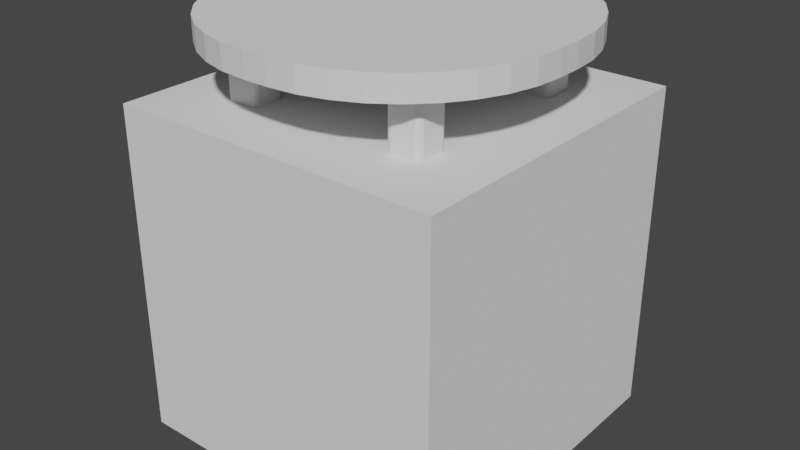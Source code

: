 # Source: table_cir100.blend  (saved by Blender 3.4.6; exported with 4.5.12 LTS)
import bpy
from mathutils import Matrix  # noqa: F401  (used for matrix-valued properties, if any)

bpy.ops.wm.read_factory_settings(use_empty=True)
scene = bpy.context.scene
scene.name = 'Scene'

# ---- collections
col_collection = bpy.data.collections.new('Collection'); scene.collection.children.link(col_collection)

# ---- world
world_world = bpy.data.worlds.new('World'); scene.world = world_world
world_world.use_nodes = True; world_world.node_tree.nodes.clear()
_N = world_world.node_tree.nodes; _L = world_world.node_tree.links
n0 = _N.new('ShaderNodeOutputWorld'); n0.name = 'World Output'; n0.location = (300, 300)
n1 = _N.new('ShaderNodeBackground'); n1.name = 'Background'; n1.location = (10, 300)
n1.inputs[0].default_value = (0.05088, 0.05088, 0.05088, 1.0)
_L.new(n1.outputs[0], n0.inputs[0])
n0.is_active_output = True
world_world.color = (0.05088, 0.05088, 0.05088)
world_world.use_sun_shadow = False
world_world.sun_shadow_jitter_overblur = 0.0

# ---- meshes
me_x = bpy.data.meshes.new('Куб')
me_x.from_pydata([(-0.2998, -0.3114, -0.0798), (-0.3148, -0.2964, -0.0798), (-0.3104, -0.307, -0.0798), (-0.3148, -0.2964, -0.02982), (-0.2998, -0.3114, -0.02982), (-0.3104, -0.307, -0.02982), (-0.3148, 0.3033, -0.0798), (-0.2998, 0.3183, -0.0798), (-0.3104, 0.3139, -0.0798), (-0.2998, 0.3183, -0.02982), (-0.3148, 0.3033, -0.02982), (-0.3104, 0.3139, -0.02982), (0.3156, -0.2964, -0.0798), (0.3006, -0.3114, -0.0798), (0.3112, -0.307, -0.0798), (0.3006, -0.3114, -0.02982), (0.3156, -0.2964, -0.02982), (0.3112, -0.307, -0.02982), (0.3006, 0.3183, -0.0798), (0.3156, 0.3033, -0.0798), (0.3112, 0.3139, -0.0798), (0.3156, 0.3033, -0.02982), (0.3006, 0.3183, -0.02982), (0.3112, 0.3139, -0.02982), (-0.2998, -0.3114, -0.6998), (-0.3148, -0.2964, -0.6998), (-0.3104, -0.307, -0.6998), (-0.3148, -0.2964, -0.0798), (-0.2998, -0.3114, -0.0798), (-0.3104, -0.307, -0.0798), (-0.3148, -0.2264, -0.6998), (-0.2998, -0.2114, -0.6998), (-0.3104, -0.2158, -0.6998), (-0.2998, -0.2114, -0.0798), (-0.3148, -0.2264, -0.0798), (-0.3104, -0.2158, -0.0798), (-0.2148, -0.2964, -0.6998), (-0.2298, -0.3114, -0.6998), (-0.2191, -0.307, -0.6998), (-0.2298, -0.3114, -0.0798), (-0.2148, -0.2964, -0.0798), (-0.2191, -0.307, -0.0798), (-0.2298, -0.2114, -0.6998), (-0.2148, -0.2264, -0.6998), (-0.2191, -0.2158, -0.6998), (-0.2148, -0.2264, -0.0798), (-0.2298, -0.2114, -0.0798), (-0.2191, -0.2158, -0.0798), (-0.2998, 0.2183, -0.6996), (-0.3148, 0.2333, -0.6996), (-0.3104, 0.2227, -0.6996), (-0.3148, 0.2333, -0.0798), (-0.2998, 0.2183, -0.0798), (-0.3104, 0.2227, -0.0798), (-0.3148, 0.3033, -0.6996), (-0.2998, 0.3183, -0.6996), (-0.3104, 0.3139, -0.6996), (-0.2998, 0.3183, -0.0798), (-0.3148, 0.3033, -0.0798), (-0.3104, 0.3139, -0.0798), (-0.2148, 0.2333, -0.6996), (-0.2298, 0.2183, -0.6996), (-0.2191, 0.2227, -0.6996), (-0.2298, 0.2183, -0.0798), (-0.2148, 0.2333, -0.0798), (-0.2191, 0.2227, -0.0798), (-0.2298, 0.3183, -0.6996), (-0.2148, 0.3033, -0.6996), (-0.2191, 0.3139, -0.6996), (-0.2148, 0.3033, -0.0798), (-0.2298, 0.3183, -0.0798), (-0.2191, 0.3139, -0.0798), (0.2306, -0.3114, -0.7), (0.2156, -0.2964, -0.7), (0.22, -0.307, -0.7), (0.2156, -0.2964, -0.07979), (0.2306, -0.3114, -0.07979), (0.22, -0.307, -0.07979), (0.2156, -0.2264, -0.7), (0.2306, -0.2114, -0.7), (0.22, -0.2158, -0.7), (0.2306, -0.2114, -0.07979), (0.2156, -0.2264, -0.07979), (0.22, -0.2158, -0.07979), (0.3156, -0.2964, -0.7), (0.3006, -0.3114, -0.7), (0.3112, -0.307, -0.7), (0.3006, -0.3114, -0.07979), (0.3156, -0.2964, -0.07979), (0.3112, -0.307, -0.07979), (0.3006, -0.2114, -0.7), (0.3156, -0.2264, -0.7), (0.3112, -0.2158, -0.7), (0.3156, -0.2264, -0.07979), (0.3006, -0.2114, -0.07979), (0.3112, -0.2158, -0.07979), (0.2306, 0.2183, -0.6996), (0.2156, 0.2333, -0.6996), (0.22, 0.2227, -0.6996), (0.2156, 0.2333, -0.07979), (0.2306, 0.2183, -0.07979), (0.22, 0.2227, -0.07979), (0.2156, 0.3033, -0.6996), (0.2306, 0.3183, -0.6996), (0.22, 0.3139, -0.6996), (0.2306, 0.3183, -0.07979), (0.2156, 0.3033, -0.07979), (0.22, 0.3139, -0.07979), (0.3156, 0.2333, -0.6996), (0.3006, 0.2183, -0.6996), (0.3112, 0.2227, -0.6996), (0.3006, 0.2183, -0.07979), (0.3156, 0.2333, -0.07979), (0.3112, 0.2227, -0.07979), (0.3006, 0.3183, -0.6996), (0.3156, 0.3033, -0.6996), (0.3112, 0.3139, -0.6996), (0.3156, 0.3033, -0.07979), (0.3006, 0.3183, -0.07979), (0.3112, 0.3139, -0.07979), (0.4994, 0.03685, 0.04007), (0.03672, 0.5013, 0.04007), (0.4924, 0.1175, 0.04007), (0.4715, 0.1957, 0.04007), (0.4374, 0.2691, 0.04007), (0.3912, 0.3354, 0.04007), (0.3341, 0.3926, 0.04007), (0.2681, 0.439, 0.04007), (0.195, 0.4732, 0.04007), (0.1171, 0.4942, 0.04007), (0.03672, 0.5013, -0.02992), (0.4994, 0.03685, -0.02992), (0.1171, 0.4942, -0.02992), (0.195, 0.4732, -0.02992), (0.2681, 0.439, -0.02992), (0.3341, 0.3926, -0.02992), (0.3912, 0.3354, -0.02992), (0.4374, 0.2691, -0.02992), (0.4715, 0.1957, -0.02992), (0.4924, 0.1175, -0.02992), (0.03672, -0.5013, 0.04007), (0.4994, -0.03685, 0.04007), (0.1171, -0.4942, 0.04007), (0.195, -0.4732, 0.04007), (0.2681, -0.439, 0.04007), (0.3341, -0.3926, 0.04007), (0.3912, -0.3354, 0.04007), (0.4374, -0.2691, 0.04007), (0.4715, -0.1957, 0.04007), (0.4924, -0.1175, 0.04007), (0.4994, -0.03685, -0.02992), (0.03672, -0.5013, -0.02992), (0.4924, -0.1175, -0.02992), (0.4715, -0.1957, -0.02992), (0.4374, -0.2691, -0.02992), (0.3912, -0.3354, -0.02992), (0.3341, -0.3926, -0.02992), (0.2681, -0.439, -0.02992), (0.195, -0.4732, -0.02992), (0.1171, -0.4942, -0.02992), (-0.03672, 0.5013, 0.04007), (-0.4994, 0.03685, 0.04007), (-0.1171, 0.4942, 0.04007), (-0.195, 0.4732, 0.04007), (-0.2681, 0.439, 0.04007), (-0.3341, 0.3926, 0.04007), (-0.3912, 0.3354, 0.04007), (-0.4374, 0.2691, 0.04007), (-0.4715, 0.1957, 0.04007), (-0.4924, 0.1175, 0.04007), (-0.4994, 0.03685, -0.02992), (-0.03672, 0.5013, -0.02992), (-0.4924, 0.1175, -0.02992), (-0.4715, 0.1957, -0.02992), (-0.4374, 0.2691, -0.02992), (-0.3912, 0.3354, -0.02992), (-0.3341, 0.3926, -0.02992), (-0.2681, 0.439, -0.02992), (-0.195, 0.4732, -0.02992), (-0.1171, 0.4942, -0.02992), (-0.4994, -0.03685, 0.04007), (-0.03672, -0.5013, 0.04007), (-0.4924, -0.1175, 0.04007), (-0.4715, -0.1957, 0.04007), (-0.4374, -0.2691, 0.04007), (-0.3912, -0.3354, 0.04007), (-0.3341, -0.3926, 0.04007), (-0.2681, -0.439, 0.04007), (-0.195, -0.4732, 0.04007), (-0.1171, -0.4942, 0.04007), (-0.03672, -0.5013, -0.02992), (-0.4994, -0.03685, -0.02992), (-0.1171, -0.4942, -0.02992), (-0.195, -0.4732, -0.02992), (-0.2681, -0.439, -0.02992), (-0.3341, -0.3926, -0.02992), (-0.3912, -0.3354, -0.02992), (-0.4374, -0.2691, -0.02992), (-0.4715, -0.1957, -0.02992), (-0.4924, -0.1175, -0.02992)], [], [(13, 15, 4, 0), (19, 21, 16, 12), (30, 32, 31, 42, 44, 43, 36, 38, 37, 24, 26, 25), (21, 23, 22, 9, 11, 10, 3, 5, 4, 15, 17, 16), (1, 3, 10, 6), (7, 9, 22, 18), (37, 39, 28, 24), (43, 45, 40, 36), (54, 56, 55, 66, 68, 67, 60, 62, 61, 48, 50, 49), (45, 47, 46, 33, 35, 34, 27, 29, 28, 39, 41, 40), (25, 27, 34, 30), (31, 33, 46, 42), (61, 63, 52, 48), (67, 69, 64, 60), (78, 80, 79, 90, 92, 91, 84, 86, 85, 72, 74, 73), (69, 71, 70, 57, 59, 58, 51, 53, 52, 63, 65, 64), (49, 51, 58, 54), (55, 57, 70, 66), (85, 87, 76, 72), (91, 93, 88, 84), (102, 104, 103, 114, 116, 115, 108, 110, 109, 96, 98, 97), (93, 95, 94, 81, 83, 82, 75, 77, 76, 87, 89, 88), (73, 75, 82, 78), (79, 81, 94, 90), (109, 111, 100, 96), (115, 117, 112, 108), (117, 119, 118, 105, 107, 106, 99, 101, 100, 111, 113, 112), (97, 99, 106, 102), (103, 105, 118, 114), (0, 4, 5, 2), (2, 5, 3, 1), (9, 7, 8, 11), (11, 8, 6, 10), (21, 19, 20, 23), (23, 20, 18, 22), (15, 13, 14, 17), (17, 14, 12, 16), (24, 28, 29, 26), (26, 29, 27, 25), (33, 31, 32, 35), (35, 32, 30, 34), (45, 43, 44, 47), (47, 44, 42, 46), (39, 37, 38, 41), (41, 38, 36, 40), (48, 52, 53, 50), (50, 53, 51, 49), (57, 55, 56, 59), (59, 56, 54, 58), (69, 67, 68, 71), (71, 68, 66, 70), (63, 61, 62, 65), (65, 62, 60, 64), (72, 76, 77, 74), (74, 77, 75, 73), (81, 79, 80, 83), (83, 80, 78, 82), (93, 91, 92, 95), (95, 92, 90, 94), (87, 85, 86, 89), (89, 86, 84, 88), (96, 100, 101, 98), (98, 101, 99, 97), (105, 103, 104, 107), (107, 104, 102, 106), (117, 115, 116, 119), (119, 116, 114, 118), (111, 109, 110, 113), (113, 110, 108, 112), (6, 8, 7, 18, 20, 19, 12, 14, 13, 0, 2, 1), (170, 172, 173, 174, 175, 176, 177, 178, 179, 171, 130, 132, 133, 134, 135, 136, 137, 138, 139, 131, 150, 152, 153, 154, 155, 156, 157, 158, 159, 151, 190, 192, 193, 194, 195, 196, 197, 198, 199, 191), (151, 140, 181, 190), (191, 180, 161, 170), (120, 122, 123, 124, 125, 126, 127, 128, 129, 121, 160, 162, 163, 164, 165, 166, 167, 168, 169, 161, 180, 182, 183, 184, 185, 186, 187, 188, 189, 181, 140, 142, 143, 144, 145, 146, 147, 148, 149, 141), (131, 120, 141, 150), (190, 181, 189, 192), (192, 189, 188, 193), (193, 188, 187, 194), (194, 187, 186, 195), (195, 186, 185, 196), (196, 185, 184, 197), (197, 184, 183, 198), (198, 183, 182, 199), (199, 182, 180, 191), (160, 171, 179, 162), (162, 179, 178, 163), (163, 178, 177, 164), (164, 177, 176, 165), (165, 176, 175, 166), (166, 175, 174, 167), (167, 174, 173, 168), (168, 173, 172, 169), (169, 172, 170, 161), (120, 131, 139, 122), (122, 139, 138, 123), (123, 138, 137, 124), (124, 137, 136, 125), (125, 136, 135, 126), (126, 135, 134, 127), (127, 134, 133, 128), (128, 133, 132, 129), (129, 132, 130, 121), (140, 151, 159, 142), (142, 159, 158, 143), (143, 158, 157, 144), (144, 157, 156, 145), (145, 156, 155, 146), (146, 155, 154, 147), (147, 154, 153, 148), (148, 153, 152, 149), (149, 152, 150, 141), (171, 160, 121, 130)])
_uv = me_x.uv_layers.new(name='UVКарта')
_uv.uv.foreach_set('vector', [0.375, 0.7542, 0.625, 0.7542, 0.625, 0.9958, 0.375, 0.9958, 0.375, 0.5019, 0.625, 0.5019, 0.625, 0.7481, 0.375, 0.7481, 0.125, 0.5375, 0.136, 0.511, 0.1625, 0.5, 0.3375, 0.5, 0.364, 0.511, 0.375, 0.5375, 0.375, 0.7125, 0.364, 0.739, 0.3375, 0.75, 0.1625, 0.75, 0.136, 0.739, 0.125, 0.7125, 0.625, 0.5019, 0.6262, 0.5005, 0.6292, 0.5, 0.8708, 0.5, 0.8738, 0.5005, 0.875, 0.5019, 0.875, 0.7481, 0.8738, 0.7495, 0.8708, 0.75, 0.6292, 0.75, 0.6262, 0.7495, 0.625, 0.7481, 0.375, 0.001875, 0.625, 0.001875, 0.625, 0.2481, 0.375, 0.2481, 0.375, 0.2542, 0.625, 0.2542, 0.625, 0.4958, 0.375, 0.4958, 0.375, 0.7875, 0.625, 0.7875, 0.625, 0.9625, 0.375, 0.9625, 0.375, 0.5375, 0.625, 0.5375, 0.625, 0.7125, 0.375, 0.7125, 0.125, 0.5375, 0.136, 0.511, 0.1625, 0.5, 0.3375, 0.5, 0.364, 0.511, 0.375, 0.5375, 0.375, 0.7125, 0.364, 0.739, 0.3375, 0.75, 0.1625, 0.75, 0.136, 0.739, 0.125, 0.7125, 0.625, 0.5375, 0.636, 0.511, 0.6625, 0.5, 0.8375, 0.5, 0.864, 0.511, 0.875, 0.5375, 0.875, 0.7125, 0.864, 0.739, 0.8375, 0.75, 0.6625, 0.75, 0.636, 0.739, 0.625, 0.7125, 0.375, 0.0375, 0.625, 0.0375, 0.625, 0.2125, 0.375, 0.2125, 0.375, 0.2875, 0.625, 0.2875, 0.625, 0.4625, 0.375, 0.4625, 0.375, 0.7875, 0.625, 0.7875, 0.625, 0.9625, 0.375, 0.9625, 0.375, 0.5375, 0.625, 0.5375, 0.625, 0.7125, 0.375, 0.7125, 0.125, 0.5375, 0.136, 0.511, 0.1625, 0.5, 0.3375, 0.5, 0.364, 0.511, 0.375, 0.5375, 0.375, 0.7125, 0.364, 0.739, 0.3375, 0.75, 0.1625, 0.75, 0.136, 0.739, 0.125, 0.7125, 0.625, 0.5375, 0.636, 0.511, 0.6625, 0.5, 0.8375, 0.5, 0.864, 0.511, 0.875, 0.5375, 0.875, 0.7125, 0.864, 0.739, 0.8375, 0.75, 0.6625, 0.75, 0.636, 0.739, 0.625, 0.7125, 0.375, 0.0375, 0.625, 0.0375, 0.625, 0.2125, 0.375, 0.2125, 0.375, 0.2875, 0.625, 0.2875, 0.625, 0.4625, 0.375, 0.4625, 0.375, 0.7875, 0.625, 0.7875, 0.625, 0.9625, 0.375, 0.9625, 0.375, 0.5375, 0.625, 0.5375, 0.625, 0.7125, 0.375, 0.7125, 0.125, 0.5375, 0.136, 0.511, 0.1625, 0.5, 0.3375, 0.5, 0.364, 0.511, 0.375, 0.5375, 0.375, 0.7125, 0.364, 0.739, 0.3375, 0.75, 0.1625, 0.75, 0.136, 0.739, 0.125, 0.7125, 0.625, 0.5375, 0.636, 0.511, 0.6625, 0.5, 0.8375, 0.5, 0.864, 0.511, 0.875, 0.5375, 0.875, 0.7125, 0.864, 0.739, 0.8375, 0.75, 0.6625, 0.75, 0.636, 0.739, 0.625, 0.7125, 0.375, 0.0375, 0.625, 0.0375, 0.625, 0.2125, 0.375, 0.2125, 0.375, 0.2875, 0.625, 0.2875, 0.625, 0.4625, 0.375, 0.4625, 0.375, 0.7875, 0.625, 0.7875, 0.625, 0.9625, 0.375, 0.9625, 0.375, 0.5375, 0.625, 0.5375, 0.625, 0.7125, 0.375, 0.7125, 0.625, 0.5375, 0.636, 0.511, 0.6625, 0.5, 0.8375, 0.5, 0.864, 0.511, 0.875, 0.5375, 0.875, 0.7125, 0.864, 0.739, 0.8375, 0.75, 0.6625, 0.75, 0.636, 0.739, 0.625, 0.7125, 0.375, 0.0375, 0.625, 0.0375, 0.625, 0.2125, 0.375, 0.2125, 0.375, 0.2875, 0.625, 0.2875, 0.625, 0.4625, 0.375, 0.4625, 0.375, 0.9958, 0.625, 0.9958, 0.625, 1.0, 0.375, 1.0, 0.375, 0.0, 0.625, 0.0, 0.625, 0.001875, 0.375, 0.001875, 0.625, 0.2542, 0.375, 0.2542, 0.375, 0.25, 0.625, 0.25, 0.625, 0.25, 0.375, 0.25, 0.375, 0.2481, 0.625, 0.2481, 0.625, 0.5019, 0.375, 0.5019, 0.375, 0.5, 0.625, 0.5, 0.625, 0.5, 0.375, 0.5, 0.375, 0.4958, 0.625, 0.4958, 0.625, 0.7542, 0.375, 0.7542, 0.375, 0.75, 0.625, 0.75, 0.625, 0.75, 0.375, 0.75, 0.375, 0.7481, 0.625, 0.7481, 0.375, 0.9625, 0.625, 0.9625, 0.625, 1.0, 0.375, 1.0, 0.375, 0.0, 0.625, 0.0, 0.625, 0.0375, 0.375, 0.0375, 0.625, 0.2875, 0.375, 0.2875, 0.375, 0.25, 0.625, 0.25, 0.625, 0.25, 0.375, 0.25, 0.375, 0.2125, 0.625, 0.2125, 0.625, 0.5375, 0.375, 0.5375, 0.375, 0.5, 0.625, 0.5, 0.625, 0.5, 0.375, 0.5, 0.375, 0.4625, 0.625, 0.4625, 0.625, 0.7875, 0.375, 0.7875, 0.375, 0.75, 0.625, 0.75, 0.625, 0.75, 0.375, 0.75, 0.375, 0.7125, 0.625, 0.7125, 0.375, 0.9625, 0.625, 0.9625, 0.625, 1.0, 0.375, 1.0, 0.375, 0.0, 0.625, 0.0, 0.625, 0.0375, 0.375, 0.0375, 0.625, 0.2875, 0.375, 0.2875, 0.375, 0.25, 0.625, 0.25, 0.625, 0.25, 0.375, 0.25, 0.375, 0.2125, 0.625, 0.2125, 0.625, 0.5375, 0.375, 0.5375, 0.375, 0.5, 0.625, 0.5, 0.625, 0.5, 0.375, 0.5, 0.375, 0.4625, 0.625, 0.4625, 0.625, 0.7875, 0.375, 0.7875, 0.375, 0.75, 0.625, 0.75, 0.625, 0.75, 0.375, 0.75, 0.375, 0.7125, 0.625, 0.7125, 0.375, 0.9625, 0.625, 0.9625, 0.625, 1.0, 0.375, 1.0, 0.375, 0.0, 0.625, 0.0, 0.625, 0.0375, 0.375, 0.0375, 0.625, 0.2875, 0.375, 0.2875, 0.375, 0.25, 0.625, 0.25, 0.625, 0.25, 0.375, 0.25, 0.375, 0.2125, 0.625, 0.2125, 0.625, 0.5375, 0.375, 0.5375, 0.375, 0.5, 0.625, 0.5, 0.625, 0.5, 0.375, 0.5, 0.375, 0.4625, 0.625, 0.4625, 0.625, 0.7875, 0.375, 0.7875, 0.375, 0.75, 0.625, 0.75, 0.625, 0.75, 0.375, 0.75, 0.375, 0.7125, 0.625, 0.7125, 0.375, 0.9625, 0.625, 0.9625, 0.625, 1.0, 0.375, 1.0, 0.375, 0.0, 0.625, 0.0, 0.625, 0.0375, 0.375, 0.0375, 0.625, 0.2875, 0.375, 0.2875, 0.375, 0.25, 0.625, 0.25, 0.625, 0.25, 0.375, 0.25, 0.375, 0.2125, 0.625, 0.2125, 0.625, 0.5375, 0.375, 0.5375, 0.375, 0.5, 0.625, 0.5, 0.625, 0.5, 0.375, 0.5, 0.375, 0.4625, 0.625, 0.4625, 0.625, 0.7875, 0.375, 0.7875, 0.375, 0.75, 0.625, 0.75, 0.625, 0.75, 0.375, 0.75, 0.375, 0.7125, 0.625, 0.7125, 0.125, 0.5019, 0.1262, 0.5005, 0.1292, 0.5, 0.3708, 0.5, 0.3738, 0.5005, 0.375, 0.5019, 0.375, 0.7481, 0.3738, 0.7495, 0.3708, 0.75, 0.1292, 0.75, 0.1262, 0.7495, 0.125, 0.7481, 0.375, 0.3658, 0.3768, 0.3457, 0.382, 0.3262, 0.3905, 0.3079, 0.4021, 0.2914, 0.4164, 0.2771, 0.4329, 0.2655, 0.4512, 0.257, 0.4707, 0.2518, 0.4908, 0.25, 0.5092, 0.25, 0.5293, 0.2518, 0.5488, 0.257, 0.5671, 0.2655, 0.5836, 0.2771, 0.5979, 0.2914, 0.6095, 0.3079, 0.618, 0.3262, 0.6232, 0.3457, 0.625, 0.3658, 0.625, 0.3842, 0.6232, 0.4043, 0.618, 0.4238, 0.6095, 0.4421, 0.5979, 0.4586, 0.5836, 0.4729, 0.5671, 0.4845, 0.5488, 0.493, 0.5293, 0.4982, 0.5092, 0.5, 0.4908, 0.5, 0.4707, 0.4982, 0.4512, 0.493, 0.4329, 0.4845, 0.4164, 0.4729, 0.4021, 0.4586, 0.3905, 0.4421, 0.382, 0.4238, 0.3768, 0.4043, 0.375, 0.3842, 0.375, 0.6158, 0.625, 0.6158, 0.625, 0.6342, 0.375, 0.6342, 0.625, 0.6158, 0.875, 0.6158, 0.875, 0.6342, 0.625, 0.6342, 0.375, 0.1158, 0.3768, 0.0957, 0.382, 0.0762, 0.3905, 0.0579, 0.4021, 0.04137, 0.4164, 0.02709, 0.4329, 0.01552, 0.4512, 0.006984, 0.4707, 0.001759, 0.4908, 0.0, 0.5092, 0.0, 0.5293, 0.001759, 0.5488, 0.006984, 0.5671, 0.01552, 0.5836, 0.02709, 0.5979, 0.04137, 0.6095, 0.0579, 0.618, 0.0762, 0.6232, 0.0957, 0.625, 0.1158, 0.625, 0.1342, 0.6232, 0.1543, 0.618, 0.1738, 0.6095, 0.1921, 0.5979, 0.2086, 0.5836, 0.2229, 0.5671, 0.2345, 0.5488, 0.243, 0.5293, 0.2482, 0.5092, 0.25, 0.4908, 0.25, 0.4707, 0.2482, 0.4512, 0.243, 0.4329, 0.2345, 0.4164, 0.2229, 0.4021, 0.2086, 0.3905, 0.1921, 0.382, 0.1738, 0.3768, 0.1543, 0.375, 0.1342, 0.375, 0.8658, 0.625, 0.8658, 0.625, 0.8842, 0.375, 0.8842, 0.375, 0.6342, 0.625, 0.6342, 0.625, 0.6543, 0.375, 0.6543, 0.375, 0.6543, 0.625, 0.6543, 0.625, 0.6738, 0.375, 0.6738, 0.375, 0.6738, 0.625, 0.6738, 0.625, 0.6921, 0.375, 0.6921, 0.375, 0.6921, 0.625, 0.6921, 0.625, 0.7086, 0.375, 0.7086, 0.375, 0.7086, 0.625, 0.7086, 0.625, 0.75, 0.375, 0.75, 0.625, 0.5, 0.875, 0.5, 0.875, 0.5579, 0.625, 0.5579, 0.625, 0.5579, 0.875, 0.5579, 0.875, 0.5762, 0.625, 0.5762, 0.625, 0.5762, 0.875, 0.5762, 0.875, 0.5957, 0.625, 0.5957, 0.625, 0.5957, 0.875, 0.5957, 0.875, 0.6158, 0.625, 0.6158, 0.375, 0.6158, 0.125, 0.6158, 0.125, 0.5957, 0.375, 0.5957, 0.375, 0.5957, 0.125, 0.5957, 0.125, 0.5762, 0.375, 0.5762, 0.375, 0.5762, 0.125, 0.5762, 0.125, 0.5579, 0.375, 0.5579, 0.375, 0.5579, 0.125, 0.5579, 0.125, 0.5414, 0.375, 0.5414, 0.375, 0.5414, 0.125, 0.5414, 0.125, 0.5, 0.375, 0.5, 0.875, 0.75, 0.625, 0.75, 0.625, 0.6921, 0.875, 0.6921, 0.875, 0.6921, 0.625, 0.6921, 0.625, 0.6738, 0.875, 0.6738, 0.875, 0.6738, 0.625, 0.6738, 0.625, 0.6543, 0.875, 0.6543, 0.875, 0.6543, 0.625, 0.6543, 0.625, 0.6342, 0.875, 0.6342, 0.625, 0.8658, 0.375, 0.8658, 0.375, 0.8457, 0.625, 0.8457, 0.625, 0.8457, 0.375, 0.8457, 0.375, 0.8262, 0.625, 0.8262, 0.625, 0.8262, 0.375, 0.8262, 0.375, 0.8079, 0.625, 0.8079, 0.625, 0.8079, 0.375, 0.8079, 0.375, 0.7914, 0.625, 0.7914, 0.625, 0.7914, 0.375, 0.7914, 0.375, 0.75, 0.625, 0.75, 0.375, 0.75, 0.125, 0.75, 0.125, 0.6921, 0.375, 0.6921, 0.375, 0.6921, 0.125, 0.6921, 0.125, 0.6738, 0.375, 0.6738, 0.375, 0.6738, 0.125, 0.6738, 0.125, 0.6543, 0.375, 0.6543, 0.375, 0.6543, 0.125, 0.6543, 0.125, 0.6342, 0.375, 0.6342, 0.625, 0.6158, 0.375, 0.6158, 0.375, 0.5957, 0.625, 0.5957, 0.625, 0.5957, 0.375, 0.5957, 0.375, 0.5762, 0.625, 0.5762, 0.625, 0.5762, 0.375, 0.5762, 0.375, 0.5579, 0.625, 0.5579, 0.625, 0.5579, 0.375, 0.5579, 0.375, 0.5414, 0.625, 0.5414, 0.625, 0.5414, 0.375, 0.5414, 0.375, 0.5, 0.625, 0.5, 0.625, 1.0, 0.375, 1.0, 0.375, 0.9421, 0.625, 0.9421, 0.625, 0.9421, 0.375, 0.9421, 0.375, 0.9238, 0.625, 0.9238, 0.625, 0.9238, 0.375, 0.9238, 0.375, 0.9043, 0.625, 0.9043, 0.625, 0.9043, 0.375, 0.9043, 0.375, 0.8842, 0.625, 0.8842, 0.125, 0.6158, 0.375, 0.6158, 0.375, 0.6342, 0.125, 0.6342])
me_x.update()
me_003 = bpy.data.meshes.new('Куб.003')
me_003.from_pydata([(-0.5001, -0.5001, -0.5001), (-0.5001, -0.5001, 0.5001), (-0.5001, 0.5001, -0.5001), (-0.5001, 0.5001, 0.5001), (0.5001, -0.5001, -0.5001), (0.5001, -0.5001, 0.5001), (0.5001, 0.5001, -0.5001), (0.5001, 0.5001, 0.5001)], [], [(0, 1, 3, 2), (2, 3, 7, 6), (6, 7, 5, 4), (4, 5, 1, 0), (2, 6, 4, 0), (7, 3, 1, 5)])
_uv = me_003.uv_layers.new(name='UVКарта')
_uv.uv.foreach_set('vector', [0.375, 0.0, 0.625, 0.0, 0.625, 0.25, 0.375, 0.25, 0.375, 0.25, 0.625, 0.25, 0.625, 0.5, 0.375, 0.5, 0.375, 0.5, 0.625, 0.5, 0.625, 0.75, 0.375, 0.75, 0.375, 0.75, 0.625, 0.75, 0.625, 1.0, 0.375, 1.0, 0.125, 0.5, 0.375, 0.5, 0.375, 0.75, 0.125, 0.75, 0.625, 0.5, 0.875, 0.5, 0.875, 0.75, 0.625, 0.75])
me_003.update()

# ---- objects
ob_x = bpy.data.objects.new('Куб', me_x)
ob_001 = bpy.data.objects.new('Куб.001', me_003)

# ---- transforms, parenting, visibility, modifiers, constraints
ob_x.location = (0.0, 0.0, 0.7)
ob_001.location = (0.0, 0.0, 0.0)

# ---- collection membership
col_collection.objects.link(ob_x)
col_collection.objects.link(ob_001)

# ---- scene / render settings (as saved in the file)
scene.frame_start = 1; scene.frame_end = 250; scene.frame_set(1)
scene.render.engine = 'BLENDER_EEVEE_NEXT'
scene.cycles.sampling_pattern = 'TABULATED_SOBOL'
scene.cycles.use_light_tree = False
scene.view_settings.view_transform = 'Filmic'
bpy.context.view_layer.update()

# ---- added for rendering (the .blend has no active camera and no usable light): camera, sun
cam_auto = bpy.data.cameras.new('AutoCamera')
cam_auto.lens = 50.0
cam_auto.sensor_width = 36.0
cam_auto.clip_end = 1000.0
ob_auto_camera = bpy.data.objects.new('AutoCamera', cam_auto)
scene.collection.objects.link(ob_auto_camera)
ob_auto_camera.location = (1.74162, -2.08994, 1.51329)
ob_auto_camera.rotation_euler = (1.09748, -7.21219e-08, 0.694738)
scene.camera = ob_auto_camera
light_auto_sun = bpy.data.lights.new('AutoSun', 'SUN')
light_auto_sun.energy = 3.0
light_auto_sun.angle = 0.0523599
ob_auto_sun = bpy.data.objects.new('AutoSun', light_auto_sun)
scene.collection.objects.link(ob_auto_sun)
ob_auto_sun.rotation_euler = (0.872665, 0.174533, 0.523599)
bpy.context.view_layer.update()

